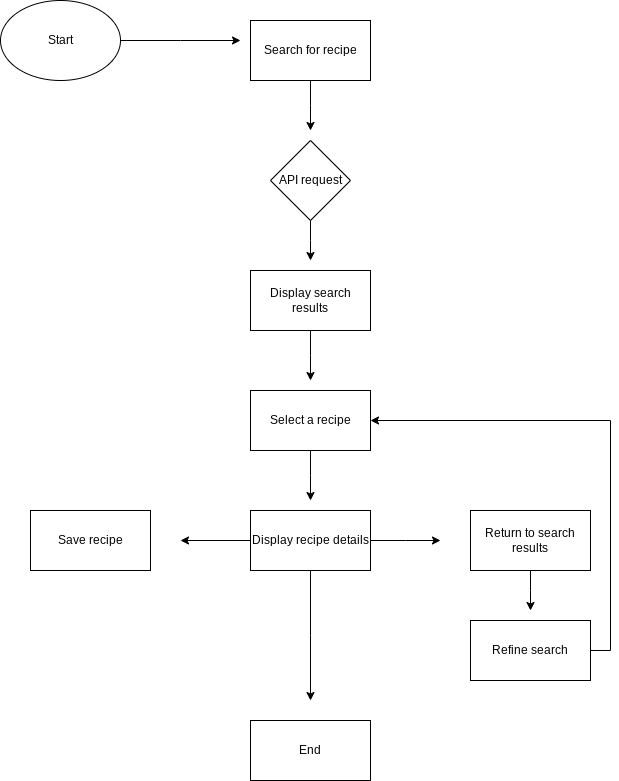

The diagram above was exported from draw.io. Its source (the exported page's mxGraphModel, read from the mxfile embedded in the PNG):
<mxGraphModel dx="880" dy="487" grid="1" gridSize="10" guides="1" tooltips="1" connect="1" arrows="1" fold="1" page="1" pageScale="1" pageWidth="827" pageHeight="1169" math="0" shadow="0">
  <root>
    <mxCell id="0" />
    <mxCell id="1" parent="0" />
    <mxCell id="OBPFo6FvPfTqtmW0WfN1-3" style="edgeStyle=orthogonalEdgeStyle;rounded=0;orthogonalLoop=1;jettySize=auto;html=1;exitX=1;exitY=0.5;exitDx=0;exitDy=0;" parent="1" source="OBPFo6FvPfTqtmW0WfN1-1" edge="1">
      <mxGeometry relative="1" as="geometry">
        <mxPoint x="290" y="80" as="targetPoint" />
      </mxGeometry>
    </mxCell>
    <mxCell id="OBPFo6FvPfTqtmW0WfN1-1" value="Start" style="ellipse;whiteSpace=wrap;html=1;" parent="1" vertex="1">
      <mxGeometry x="50" y="40" width="120" height="80" as="geometry" />
    </mxCell>
    <mxCell id="OBPFo6FvPfTqtmW0WfN1-5" style="edgeStyle=orthogonalEdgeStyle;rounded=0;orthogonalLoop=1;jettySize=auto;html=1;exitX=0.5;exitY=1;exitDx=0;exitDy=0;" parent="1" source="OBPFo6FvPfTqtmW0WfN1-2" edge="1">
      <mxGeometry relative="1" as="geometry">
        <mxPoint x="360" y="170" as="targetPoint" />
      </mxGeometry>
    </mxCell>
    <mxCell id="OBPFo6FvPfTqtmW0WfN1-2" value="Search for recipe" style="rounded=0;whiteSpace=wrap;html=1;" parent="1" vertex="1">
      <mxGeometry x="300" y="60" width="120" height="60" as="geometry" />
    </mxCell>
    <mxCell id="OBPFo6FvPfTqtmW0WfN1-7" style="edgeStyle=orthogonalEdgeStyle;rounded=0;orthogonalLoop=1;jettySize=auto;html=1;exitX=0.5;exitY=1;exitDx=0;exitDy=0;" parent="1" source="OBPFo6FvPfTqtmW0WfN1-4" edge="1">
      <mxGeometry relative="1" as="geometry">
        <mxPoint x="360" y="300" as="targetPoint" />
      </mxGeometry>
    </mxCell>
    <mxCell id="OBPFo6FvPfTqtmW0WfN1-4" value="API request" style="rhombus;whiteSpace=wrap;html=1;" parent="1" vertex="1">
      <mxGeometry x="320" y="180" width="80" height="80" as="geometry" />
    </mxCell>
    <mxCell id="OBPFo6FvPfTqtmW0WfN1-11" style="edgeStyle=orthogonalEdgeStyle;rounded=0;orthogonalLoop=1;jettySize=auto;html=1;exitX=0.5;exitY=1;exitDx=0;exitDy=0;" parent="1" source="OBPFo6FvPfTqtmW0WfN1-6" edge="1">
      <mxGeometry relative="1" as="geometry">
        <mxPoint x="360" y="420" as="targetPoint" />
      </mxGeometry>
    </mxCell>
    <mxCell id="OBPFo6FvPfTqtmW0WfN1-6" value="Display search results" style="rounded=0;whiteSpace=wrap;html=1;" parent="1" vertex="1">
      <mxGeometry x="300" y="310" width="120" height="60" as="geometry" />
    </mxCell>
    <mxCell id="OBPFo6FvPfTqtmW0WfN1-13" style="edgeStyle=orthogonalEdgeStyle;rounded=0;orthogonalLoop=1;jettySize=auto;html=1;exitX=0.5;exitY=1;exitDx=0;exitDy=0;" parent="1" source="OBPFo6FvPfTqtmW0WfN1-8" edge="1">
      <mxGeometry relative="1" as="geometry">
        <mxPoint x="360" y="540" as="targetPoint" />
      </mxGeometry>
    </mxCell>
    <mxCell id="OBPFo6FvPfTqtmW0WfN1-8" value="Select a recipe" style="rounded=0;whiteSpace=wrap;html=1;" parent="1" vertex="1">
      <mxGeometry x="300" y="430" width="120" height="60" as="geometry" />
    </mxCell>
    <mxCell id="OBPFo6FvPfTqtmW0WfN1-15" style="edgeStyle=orthogonalEdgeStyle;rounded=0;orthogonalLoop=1;jettySize=auto;html=1;exitX=0;exitY=0.5;exitDx=0;exitDy=0;" parent="1" source="OBPFo6FvPfTqtmW0WfN1-12" edge="1">
      <mxGeometry relative="1" as="geometry">
        <mxPoint x="230" y="580" as="targetPoint" />
      </mxGeometry>
    </mxCell>
    <mxCell id="OBPFo6FvPfTqtmW0WfN1-17" style="edgeStyle=orthogonalEdgeStyle;rounded=0;orthogonalLoop=1;jettySize=auto;html=1;exitX=1;exitY=0.5;exitDx=0;exitDy=0;" parent="1" source="OBPFo6FvPfTqtmW0WfN1-12" edge="1">
      <mxGeometry relative="1" as="geometry">
        <mxPoint x="490" y="580" as="targetPoint" />
      </mxGeometry>
    </mxCell>
    <mxCell id="OBPFo6FvPfTqtmW0WfN1-20" style="edgeStyle=orthogonalEdgeStyle;rounded=0;orthogonalLoop=1;jettySize=auto;html=1;exitX=0.5;exitY=1;exitDx=0;exitDy=0;" parent="1" source="OBPFo6FvPfTqtmW0WfN1-12" edge="1">
      <mxGeometry relative="1" as="geometry">
        <mxPoint x="360" y="740" as="targetPoint" />
      </mxGeometry>
    </mxCell>
    <mxCell id="OBPFo6FvPfTqtmW0WfN1-12" value="Display recipe details" style="rounded=0;whiteSpace=wrap;html=1;" parent="1" vertex="1">
      <mxGeometry x="300" y="550" width="120" height="60" as="geometry" />
    </mxCell>
    <mxCell id="OBPFo6FvPfTqtmW0WfN1-14" value="Save recipe" style="rounded=0;whiteSpace=wrap;html=1;" parent="1" vertex="1">
      <mxGeometry x="80" y="550" width="120" height="60" as="geometry" />
    </mxCell>
    <mxCell id="OBPFo6FvPfTqtmW0WfN1-21" style="edgeStyle=orthogonalEdgeStyle;rounded=0;orthogonalLoop=1;jettySize=auto;html=1;exitX=0.5;exitY=1;exitDx=0;exitDy=0;" parent="1" source="OBPFo6FvPfTqtmW0WfN1-16" edge="1">
      <mxGeometry relative="1" as="geometry">
        <mxPoint x="580" y="650" as="targetPoint" />
      </mxGeometry>
    </mxCell>
    <mxCell id="OBPFo6FvPfTqtmW0WfN1-16" value="Return to search results" style="rounded=0;whiteSpace=wrap;html=1;" parent="1" vertex="1">
      <mxGeometry x="520" y="550" width="120" height="60" as="geometry" />
    </mxCell>
    <mxCell id="OBPFo6FvPfTqtmW0WfN1-24" style="edgeStyle=orthogonalEdgeStyle;rounded=0;orthogonalLoop=1;jettySize=auto;html=1;exitX=1;exitY=0.5;exitDx=0;exitDy=0;entryX=1;entryY=0.5;entryDx=0;entryDy=0;" parent="1" source="OBPFo6FvPfTqtmW0WfN1-18" target="OBPFo6FvPfTqtmW0WfN1-8" edge="1">
      <mxGeometry relative="1" as="geometry" />
    </mxCell>
    <mxCell id="OBPFo6FvPfTqtmW0WfN1-18" value="Refine search" style="rounded=0;whiteSpace=wrap;html=1;" parent="1" vertex="1">
      <mxGeometry x="520" y="660" width="120" height="60" as="geometry" />
    </mxCell>
    <mxCell id="OBPFo6FvPfTqtmW0WfN1-19" value="End" style="rounded=0;whiteSpace=wrap;html=1;" parent="1" vertex="1">
      <mxGeometry x="300" y="760" width="120" height="60" as="geometry" />
    </mxCell>
  </root>
</mxGraphModel>